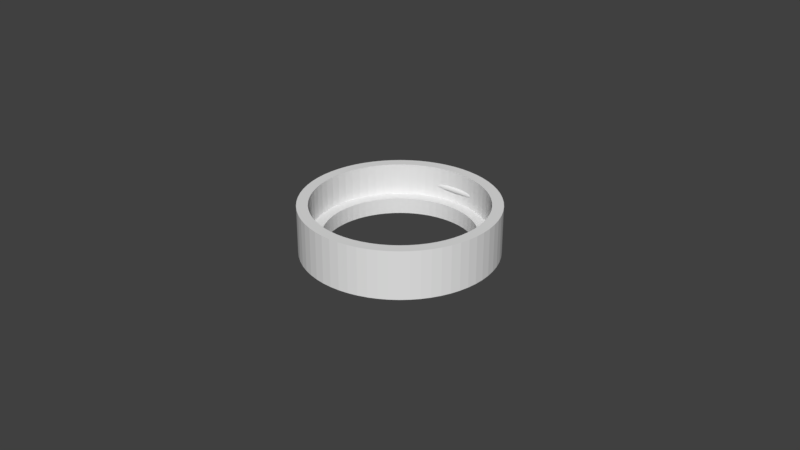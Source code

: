 # Source: gillette-holder-2.blend  (saved by Blender 2.79.0; exported with 4.5.12 LTS)
import bpy
from mathutils import Matrix  # noqa: F401  (used for matrix-valued properties, if any)

bpy.ops.wm.read_factory_settings(use_empty=True)
scene = bpy.context.scene
scene.name = 'Scene'

# ---- collections
col_collection_1 = bpy.data.collections.new('Collection 1'); scene.collection.children.link(col_collection_1)

# ---- world
world_world = bpy.data.worlds.new('World'); scene.world = world_world
world_world.color = (0.05088, 0.05088, 0.05088)
world_world.use_sun_shadow = False
world_world.sun_shadow_jitter_overblur = 0.0
world_world.cycles.sampling_method = 'MANUAL'

# ---- meshes
me_cylinder_003 = bpy.data.meshes.new('Cylinder.003')
me_cylinder_003.from_pydata([(-0.0075, 0.0266, 0.009), (0.0075, 0.0266, 0.009), (-0.0075, 0.0274, 0.009), (0.0075, 0.0274, 0.009), (-0.0075, 0.02738, 0.008844), (0.0075, 0.02738, 0.008844), (-0.0075, 0.02734, 0.008694), (0.0075, 0.02734, 0.008694), (-0.0075, 0.02727, 0.008556), (0.0075, 0.02727, 0.008556), (-0.0075, 0.02717, 0.008434), (0.0075, 0.02717, 0.008434), (-0.0075, 0.02704, 0.008335), (0.0075, 0.02704, 0.008335), (-0.0075, 0.02691, 0.008261), (0.0075, 0.02691, 0.008261), (-0.0075, 0.02676, 0.008215), (0.0075, 0.02676, 0.008215), (-0.0075, 0.0266, 0.0082), (0.0075, 0.0266, 0.0082), (-0.0075, 0.02644, 0.008215), (0.0075, 0.02644, 0.008215), (-0.0075, 0.02629, 0.008261), (0.0075, 0.02629, 0.008261), (-0.0075, 0.02616, 0.008335), (0.0075, 0.02616, 0.008335), (-0.0075, 0.02603, 0.008434), (0.0075, 0.02603, 0.008434), (-0.0075, 0.02593, 0.008556), (0.0075, 0.02593, 0.008556), (-0.0075, 0.02586, 0.008694), (0.0075, 0.02586, 0.008694), (-0.0075, 0.02582, 0.008844), (0.0075, 0.02582, 0.008844), (-0.0075, 0.0258, 0.009), (0.0075, 0.0258, 0.009), (-0.0075, 0.02582, 0.009156), (0.0075, 0.02582, 0.009156), (-0.0075, 0.02586, 0.009306), (0.0075, 0.02586, 0.009306), (-0.0075, 0.02593, 0.009444), (0.0075, 0.02593, 0.009444), (-0.0075, 0.02603, 0.009566), (0.0075, 0.02603, 0.009566), (-0.0075, 0.02616, 0.009665), (0.0075, 0.02616, 0.009665), (-0.0075, 0.02629, 0.009739), (0.0075, 0.02629, 0.009739), (-0.0075, 0.02644, 0.009785), (0.0075, 0.02644, 0.009785), (-0.0075, 0.0266, 0.0098), (0.0075, 0.0266, 0.0098), (-0.0075, 0.02676, 0.009785), (0.0075, 0.02676, 0.009785), (-0.0075, 0.02691, 0.009739), (0.0075, 0.02691, 0.009739), (-0.0075, 0.02704, 0.009665), (0.0075, 0.02704, 0.009665), (-0.0075, 0.02717, 0.009566), (0.0075, 0.02717, 0.009566), (-0.0075, 0.02727, 0.009444), (0.0075, 0.02727, 0.009444), (-0.0075, 0.02734, 0.009306), (0.0075, 0.02734, 0.009306), (-0.0075, 0.02738, 0.009156), (0.0075, 0.02738, 0.009156)], [], [(0, 2, 4), (1, 5, 3), (2, 3, 5, 4), (0, 4, 6), (1, 7, 5), (4, 5, 7, 6), (0, 6, 8), (1, 9, 7), (6, 7, 9, 8), (0, 8, 10), (1, 11, 9), (8, 9, 11, 10), (0, 10, 12), (1, 13, 11), (10, 11, 13, 12), (0, 12, 14), (1, 15, 13), (12, 13, 15, 14), (0, 14, 16), (1, 17, 15), (14, 15, 17, 16), (0, 16, 18), (1, 19, 17), (16, 17, 19, 18), (0, 18, 20), (1, 21, 19), (18, 19, 21, 20), (0, 20, 22), (1, 23, 21), (20, 21, 23, 22), (0, 22, 24), (1, 25, 23), (22, 23, 25, 24), (0, 24, 26), (1, 27, 25), (24, 25, 27, 26), (0, 26, 28), (1, 29, 27), (26, 27, 29, 28), (0, 28, 30), (1, 31, 29), (28, 29, 31, 30), (0, 30, 32), (1, 33, 31), (30, 31, 33, 32), (0, 32, 34), (1, 35, 33), (32, 33, 35, 34), (0, 34, 36), (1, 37, 35), (34, 35, 37, 36), (0, 36, 38), (1, 39, 37), (36, 37, 39, 38), (0, 38, 40), (1, 41, 39), (38, 39, 41, 40), (0, 40, 42), (1, 43, 41), (40, 41, 43, 42), (0, 42, 44), (1, 45, 43), (42, 43, 45, 44), (0, 44, 46), (1, 47, 45), (44, 45, 47, 46), (0, 46, 48), (1, 49, 47), (46, 47, 49, 48), (0, 48, 50), (1, 51, 49), (48, 49, 51, 50), (0, 50, 52), (1, 53, 51), (50, 51, 53, 52), (0, 52, 54), (1, 55, 53), (52, 53, 55, 54), (0, 54, 56), (1, 57, 55), (54, 55, 57, 56), (0, 56, 58), (1, 59, 57), (56, 57, 59, 58), (0, 58, 60), (1, 61, 59), (58, 59, 61, 60), (0, 60, 62), (1, 63, 61), (60, 61, 63, 62), (0, 62, 64), (1, 65, 63), (62, 63, 65, 64), (0, 64, 2), (1, 3, 65), (64, 65, 3, 2)])
me_cylinder_003.use_remesh_preserve_volume = False
me_cylinder_003.use_remesh_preserve_attributes = False
me_cylinder_003.use_mirror_vertex_groups = False
me_cylinder_003.update()
me_cylinder_001 = bpy.data.meshes.new('Cylinder.001')
me_cylinder_001.from_pydata([(0.0, 0.023, 4.657e-10), (0.0, 0.03, 4.657e-10), (0.002941, 0.02986, 4.657e-10), (0.002254, 0.02289, 4.657e-10), (-0.002254, 0.02289, 4.657e-10), (-0.002941, 0.02986, 4.657e-10), (0.0, 0.03, 0.015), (0.002941, 0.02986, 0.015), (0.005853, 0.02942, 4.657e-10), (0.004487, 0.02256, 4.657e-10), (-0.004487, 0.02256, 4.657e-10), (-0.005853, 0.02942, 4.657e-10), (-0.002941, 0.02986, 0.015), (0.002607, 0.02647, 0.015), (0.0, 0.0266, 0.015), (0.005853, 0.02942, 0.015), (0.008709, 0.02871, 4.657e-10), (0.006677, 0.02201, 4.657e-10), (-0.006677, 0.02201, 4.657e-10), (-0.008709, 0.02871, 4.657e-10), (-0.005853, 0.02942, 0.015), (-0.002607, 0.02647, 0.015), (0.0, 0.0266, 0.005), (0.002607, 0.02647, 0.005), (0.005189, 0.02609, 0.015), (0.008709, 0.02871, 0.015), (0.01148, 0.02772, 4.657e-10), (0.008802, 0.02125, 4.657e-10), (-0.008802, 0.02125, 4.657e-10), (-0.01148, 0.02772, 4.657e-10), (-0.008709, 0.02871, 0.015), (-0.005189, 0.02609, 0.015), (-0.002607, 0.02647, 0.005), (0.005189, 0.02609, 0.005), (0.002254, 0.02289, 0.005), (0.0, 0.023, 0.005), (0.007722, 0.02545, 0.015), (0.01148, 0.02772, 0.015), (0.01414, 0.02646, 4.657e-10), (0.01084, 0.02028, 4.657e-10), (-0.01084, 0.02028, 4.657e-10), (-0.01414, 0.02646, 4.657e-10), (-0.01148, 0.02772, 0.015), (-0.007722, 0.02545, 0.015), (-0.005189, 0.02609, 0.005), (-0.002254, 0.02289, 0.005), (0.007722, 0.02545, 0.005), (0.004487, 0.02256, 0.005), (0.01018, 0.02458, 0.015), (0.01414, 0.02646, 0.015), (0.01667, 0.02494, 4.657e-10), (0.01278, 0.01912, 4.657e-10), (-0.01278, 0.01912, 4.657e-10), (-0.01667, 0.02494, 4.657e-10), (-0.01414, 0.02646, 0.015), (-0.01018, 0.02458, 0.015), (-0.007722, 0.02545, 0.005), (-0.004487, 0.02256, 0.005), (0.006677, 0.02201, 0.005), (0.01018, 0.02458, 0.005), (0.01254, 0.02346, 0.015), (0.01667, 0.02494, 0.015), (0.01903, 0.02319, 4.657e-10), (0.01459, 0.01778, 4.657e-10), (-0.01459, 0.01778, 4.657e-10), (-0.01903, 0.02319, 4.657e-10), (-0.01667, 0.02494, 0.015), (-0.01254, 0.02346, 0.015), (-0.01018, 0.02458, 0.005), (-0.006677, 0.02201, 0.005), (0.008802, 0.02125, 0.005), (0.01254, 0.02346, 0.005), (0.01478, 0.02212, 0.015), (0.01903, 0.02319, 0.015), (0.02121, 0.02121, 4.657e-10), (0.01626, 0.01626, 4.657e-10), (-0.01626, 0.01626, 4.657e-10), (-0.02121, 0.02121, 4.657e-10), (-0.01903, 0.02319, 0.015), (-0.01478, 0.02212, 0.015), (-0.01254, 0.02346, 0.005), (-0.008802, 0.02125, 0.005), (0.01084, 0.02028, 0.005), (0.01478, 0.02212, 0.005), (0.01687, 0.02056, 0.015), (0.02121, 0.02121, 0.015), (0.02319, 0.01903, 4.657e-10), (0.01778, 0.01459, 4.657e-10), (-0.02319, 0.01903, 4.657e-10), (-0.02121, 0.02121, 0.015), (-0.01687, 0.02056, 0.015), (-0.01478, 0.02212, 0.005), (-0.01084, 0.02028, 0.005), (0.01278, 0.01912, 0.005), (0.01687, 0.02056, 0.005), (0.01881, 0.01881, 0.015), (0.02319, 0.01903, 0.015), (0.02494, 0.01667, 4.657e-10), (0.01912, 0.01278, 4.657e-10), (-0.01912, 0.01278, 4.657e-10), (-0.02494, 0.01667, 4.657e-10), (-0.01778, 0.01459, 4.657e-10), (-0.02319, 0.01903, 0.015), (-0.01881, 0.01881, 0.015), (-0.01687, 0.02056, 0.005), (-0.01278, 0.01912, 0.005), (0.01459, 0.01778, 0.005), (0.01881, 0.01881, 0.005), (0.02056, 0.01687, 0.015), (0.02494, 0.01667, 0.015), (0.02646, 0.01414, 4.657e-10), (0.02028, 0.01084, 4.657e-10), (-0.02028, 0.01084, 4.657e-10), (-0.02646, 0.01414, 4.657e-10), (-0.02494, 0.01667, 0.015), (-0.02056, 0.01687, 0.015), (-0.01881, 0.01881, 0.005), (-0.01459, 0.01778, 0.005), (0.01626, 0.01626, 0.005), (0.02056, 0.01687, 0.005), (0.02212, 0.01478, 0.015), (0.02646, 0.01414, 0.015), (0.02772, 0.01148, 4.657e-10), (0.02125, 0.008802, 4.657e-10), (-0.02125, 0.008802, 4.657e-10), (-0.02772, 0.01148, 4.657e-10), (-0.02646, 0.01414, 0.015), (-0.02212, 0.01478, 0.015), (-0.02056, 0.01687, 0.005), (0.01778, 0.01459, 0.005), (0.02212, 0.01478, 0.005), (0.02346, 0.01254, 0.015), (0.02772, 0.01148, 0.015), (0.02871, 0.008709, 4.657e-10), (0.02201, 0.006677, 4.657e-10), (-0.02201, 0.006677, 4.657e-10), (-0.02871, 0.008709, 4.657e-10), (-0.02772, 0.01148, 0.015), (-0.02346, 0.01254, 0.015), (-0.02212, 0.01478, 0.005), (-0.01626, 0.01626, 0.005), (0.01912, 0.01278, 0.005), (0.02346, 0.01254, 0.005), (0.02458, 0.01018, 0.015), (0.02871, 0.008709, 0.015), (0.02942, 0.005853, 4.657e-10), (0.02256, 0.004487, 4.657e-10), (-0.02256, 0.004487, 4.657e-10), (-0.02942, 0.005853, 4.657e-10), (-0.02871, 0.008709, 0.015), (-0.02458, 0.01018, 0.015), (-0.02346, 0.01254, 0.005), (-0.01912, 0.01278, 0.005), (-0.01778, 0.01459, 0.005), (0.02028, 0.01084, 0.005), (0.02458, 0.01018, 0.005), (0.02545, 0.007722, 0.015), (0.02942, 0.005853, 0.015), (0.02986, 0.002941, 4.657e-10), (0.02289, 0.002254, 4.657e-10), (-0.02289, 0.002254, 4.657e-10), (-0.02986, 0.00294, 4.657e-10), (-0.02942, 0.005853, 0.015), (-0.02545, 0.007722, 0.015), (-0.02458, 0.01018, 0.005), (-0.02028, 0.01084, 0.005), (0.02125, 0.008802, 0.005), (0.02545, 0.007722, 0.005), (0.02609, 0.005189, 0.015), (0.02986, 0.002941, 0.015), (0.03, -4.888e-09, 4.657e-10), (0.023, -3.747e-09, 4.657e-10), (-0.023, -1.069e-08, 4.657e-10), (-0.03, -1.395e-08, 4.657e-10), (-0.02986, 0.00294, 0.015), (-0.02609, 0.005189, 0.015), (-0.02545, 0.007722, 0.005), (-0.02125, 0.008802, 0.005), (0.02201, 0.006677, 0.005), (0.02609, 0.005189, 0.005), (0.02647, 0.002607, 0.015), (0.03, -4.888e-09, 0.015), (0.02986, -0.002941, 4.657e-10), (0.02289, -0.002254, 4.657e-10), (-0.02289, -0.002254, 4.657e-10), (-0.02986, -0.002941, 4.657e-10), (-0.03, -1.395e-08, 0.015), (-0.02647, 0.002607, 0.015), (-0.02609, 0.005189, 0.005), (-0.02201, 0.006677, 0.005), (0.02256, 0.004487, 0.005), (0.02647, 0.002607, 0.005), (0.0266, -4.334e-09, 0.015), (0.02986, -0.002941, 0.015), (0.02942, -0.005853, 4.657e-10), (0.02256, -0.004487, 4.657e-10), (-0.02256, -0.004487, 4.657e-10), (-0.02942, -0.005853, 4.657e-10), (-0.02986, -0.002941, 0.015), (-0.0266, -1.237e-08, 0.015), (-0.02647, 0.002607, 0.005), (-0.02256, 0.004487, 0.005), (0.02289, 0.002254, 0.005), (0.0266, -4.334e-09, 0.005), (0.02647, -0.002607, 0.015), (0.02942, -0.005853, 0.015), (0.02871, -0.008709, 4.657e-10), (0.02201, -0.006677, 4.657e-10), (-0.02201, -0.006677, 4.657e-10), (-0.02871, -0.008709, 4.657e-10), (-0.02942, -0.005853, 0.015), (-0.02647, -0.002607, 0.015), (-0.0266, -1.237e-08, 0.005), (-0.02289, 0.002254, 0.005), (0.023, -3.747e-09, 0.005), (0.02647, -0.002607, 0.005), (0.02609, -0.005189, 0.015), (0.02871, -0.008709, 0.015), (0.02772, -0.01148, 4.657e-10), (-0.02125, -0.008802, 4.657e-10), (-0.02772, -0.01148, 4.657e-10), (-0.02871, -0.008709, 0.015), (-0.02609, -0.005189, 0.015), (-0.02647, -0.002607, 0.005), (-0.023, -1.069e-08, 0.005), (0.02289, -0.002254, 0.005), (0.02609, -0.005189, 0.005), (0.02545, -0.007722, 0.015), (0.02772, -0.01148, 0.015), (0.02646, -0.01414, 4.657e-10), (0.02028, -0.01084, 4.657e-10), (0.02125, -0.008802, 4.657e-10), (-0.02028, -0.01084, 4.657e-10), (-0.02646, -0.01414, 4.657e-10), (-0.02772, -0.01148, 0.015), (-0.02545, -0.007722, 0.015), (-0.02609, -0.005189, 0.005), (-0.02289, -0.002254, 0.005), (0.02256, -0.004487, 0.005), (0.02545, -0.007722, 0.005), (0.02458, -0.01018, 0.015), (0.02646, -0.01414, 0.015), (0.02494, -0.01667, 4.657e-10), (0.01912, -0.01278, 4.657e-10), (-0.02494, -0.01667, 4.657e-10), (-0.02646, -0.01414, 0.015), (-0.02458, -0.01018, 0.015), (-0.02545, -0.007722, 0.005), (-0.02256, -0.004487, 0.005), (0.02201, -0.006677, 0.005), (0.02458, -0.01018, 0.005), (0.02346, -0.01254, 0.015), (0.02494, -0.01667, 0.015), (0.02319, -0.01903, 4.657e-10), (0.01778, -0.01459, 4.657e-10), (-0.01778, -0.01459, 4.657e-10), (-0.02319, -0.01903, 4.657e-10), (-0.01912, -0.01278, 4.657e-10), (-0.02494, -0.01667, 0.015), (-0.02346, -0.01254, 0.015), (-0.02458, -0.01018, 0.005), (-0.02201, -0.006677, 0.005), (0.02125, -0.008802, 0.005), (0.02346, -0.01254, 0.005), (0.02212, -0.01478, 0.015), (0.02319, -0.01903, 0.015), (0.02121, -0.02121, 4.657e-10), (0.01626, -0.01626, 4.657e-10), (-0.01626, -0.01626, 4.657e-10), (-0.02121, -0.02121, 4.657e-10), (-0.02319, -0.01903, 0.015), (-0.02212, -0.01478, 0.015), (-0.02346, -0.01254, 0.005), (-0.02125, -0.008802, 0.005), (0.02028, -0.01084, 0.005), (0.02212, -0.01478, 0.005), (0.02056, -0.01687, 0.015), (0.02121, -0.02121, 0.015), (0.01903, -0.02319, 4.657e-10), (0.01459, -0.01778, 4.657e-10), (-0.01459, -0.01778, 4.657e-10), (-0.01903, -0.02319, 4.657e-10), (-0.02121, -0.02121, 0.015), (-0.02056, -0.01687, 0.015), (-0.02212, -0.01478, 0.005), (-0.02028, -0.01084, 0.005), (0.01912, -0.01278, 0.005), (0.02056, -0.01687, 0.005), (0.01881, -0.01881, 0.015), (0.01903, -0.02319, 0.015), (0.01667, -0.02494, 4.657e-10), (0.01278, -0.01912, 4.657e-10), (-0.01278, -0.01912, 4.657e-10), (-0.01667, -0.02494, 4.657e-10), (-0.01903, -0.02319, 0.015), (-0.01881, -0.01881, 0.015), (-0.02056, -0.01687, 0.005), (0.01778, -0.01459, 0.005), (0.01881, -0.01881, 0.005), (0.01687, -0.02056, 0.015), (0.01667, -0.02494, 0.015), (0.01414, -0.02646, 4.657e-10), (0.01084, -0.02028, 4.657e-10), (-0.01084, -0.02028, 4.657e-10), (-0.01414, -0.02646, 4.657e-10), (-0.01667, -0.02494, 0.015), (-0.01687, -0.02056, 0.015), (-0.01881, -0.01881, 0.005), (-0.01778, -0.01459, 0.005), (-0.01912, -0.01278, 0.005), (0.01626, -0.01626, 0.005), (0.01687, -0.02056, 0.005), (0.01478, -0.02212, 0.015), (0.01414, -0.02646, 0.015), (0.01148, -0.02772, 4.657e-10), (0.008802, -0.02125, 4.657e-10), (-0.008802, -0.02125, 4.657e-10), (-0.01148, -0.02772, 4.657e-10), (-0.01414, -0.02646, 0.015), (-0.01478, -0.02212, 0.015), (-0.01687, -0.02056, 0.005), (-0.01626, -0.01626, 0.005), (0.01478, -0.02212, 0.005), (0.01254, -0.02346, 0.015), (0.01148, -0.02772, 0.015), (0.008709, -0.02871, 4.657e-10), (0.006677, -0.02201, 4.657e-10), (-0.006677, -0.02201, 4.657e-10), (-0.008709, -0.02871, 4.657e-10), (-0.01148, -0.02772, 0.015), (-0.01254, -0.02346, 0.015), (-0.01478, -0.02212, 0.005), (-0.01459, -0.01778, 0.005), (0.01278, -0.01912, 0.005), (0.01459, -0.01778, 0.005), (0.01254, -0.02346, 0.005), (0.01018, -0.02458, 0.015), (0.008709, -0.02871, 0.015), (0.005853, -0.02942, 4.657e-10), (0.004487, -0.02256, 4.657e-10), (-0.004487, -0.02256, 4.657e-10), (-0.005853, -0.02942, 4.657e-10), (-0.008709, -0.02871, 0.015), (-0.01018, -0.02458, 0.015), (-0.01254, -0.02346, 0.005), (-0.01278, -0.01912, 0.005), (0.01084, -0.02028, 0.005), (0.01018, -0.02458, 0.005), (0.007722, -0.02545, 0.015), (0.005853, -0.02942, 0.015), (0.00294, -0.02986, 4.657e-10), (0.002254, -0.02289, 4.657e-10), (-0.002254, -0.02289, 4.657e-10), (-0.002941, -0.02986, 4.657e-10), (-0.005853, -0.02942, 0.015), (-0.007722, -0.02545, 0.015), (-0.01018, -0.02458, 0.005), (-0.01084, -0.02028, 0.005), (0.008802, -0.02125, 0.005), (0.007722, -0.02545, 0.005), (0.005189, -0.02609, 0.015), (0.00294, -0.02986, 0.015), (-2.408e-08, -0.03, 4.657e-10), (-1.846e-08, -0.023, 4.657e-10), (-0.002941, -0.02986, 0.015), (-0.005189, -0.02609, 0.015), (-0.007722, -0.02545, 0.005), (-0.008802, -0.02125, 0.005), (0.006677, -0.02201, 0.005), (0.005189, -0.02609, 0.005), (0.002607, -0.02647, 0.015), (-2.408e-08, -0.03, 0.015), (-0.002607, -0.02647, 0.015), (-0.005189, -0.02609, 0.005), (-0.006677, -0.02201, 0.005), (0.004487, -0.02256, 0.005), (0.002607, -0.02647, 0.005), (-2.135e-08, -0.0266, 0.015), (-0.002607, -0.02647, 0.005), (-0.004487, -0.02256, 0.005), (0.002254, -0.02289, 0.005), (-2.135e-08, -0.0266, 0.005), (-0.002254, -0.02289, 0.005), (-1.846e-08, -0.023, 0.005)], [], [(0, 1, 2, 3), (4, 5, 1, 0), (1, 6, 7, 2), (3, 2, 8, 9), (10, 11, 5, 4), (5, 12, 6, 1), (13, 7, 6, 14), (2, 7, 15, 8), (9, 8, 16, 17), (18, 19, 11, 10), (11, 20, 12, 5), (14, 6, 12, 21), (13, 14, 22, 23), (24, 15, 7, 13), (8, 15, 25, 16), (17, 16, 26, 27), (28, 29, 19, 18), (19, 30, 20, 11), (21, 12, 20, 31), (14, 21, 32, 22), (24, 13, 23, 33), (34, 23, 22, 35), (36, 25, 15, 24), (16, 25, 37, 26), (27, 26, 38, 39), (40, 41, 29, 28), (29, 42, 30, 19), (31, 20, 30, 43), (21, 31, 44, 32), (35, 22, 32, 45), (33, 46, 36, 24), (47, 33, 23, 34), (48, 37, 25, 36), (26, 37, 49, 38), (39, 38, 50, 51), (52, 53, 41, 40), (41, 54, 42, 29), (43, 30, 42, 55), (31, 43, 56, 44), (45, 32, 44, 57), (58, 46, 33, 47), (48, 36, 46, 59), (60, 49, 37, 48), (38, 49, 61, 50), (51, 50, 62, 63), (64, 65, 53, 52), (53, 66, 54, 41), (55, 42, 54, 67), (43, 55, 68, 56), (57, 44, 56, 69), (70, 59, 46, 58), (60, 48, 59, 71), (72, 61, 49, 60), (50, 61, 73, 62), (63, 62, 74, 75), (76, 77, 65, 64), (65, 78, 66, 53), (67, 54, 66, 79), (55, 67, 80, 68), (69, 56, 68, 81), (82, 71, 59, 70), (71, 83, 72, 60), (84, 73, 61, 72), (62, 73, 85, 74), (75, 74, 86, 87), (101, 88, 77, 76), (77, 89, 78, 65), (79, 66, 78, 90), (67, 79, 91, 80), (81, 68, 80, 92), (93, 83, 71, 82), (83, 94, 84, 72), (95, 85, 73, 84), (74, 85, 96, 86), (87, 86, 97, 98), (99, 100, 88, 101), (88, 102, 89, 77), (90, 78, 89, 103), (104, 91, 79, 90), (92, 80, 91, 105), (106, 94, 83, 93), (95, 84, 94, 107), (108, 96, 85, 95), (86, 96, 109, 97), (98, 97, 110, 111), (112, 113, 100, 99), (100, 114, 102, 88), (103, 89, 102, 115), (90, 103, 116, 104), (105, 91, 104, 117), (118, 107, 94, 106), (107, 119, 108, 95), (120, 109, 96, 108), (97, 109, 121, 110), (111, 110, 122, 123), (124, 125, 113, 112), (113, 126, 114, 100), (115, 102, 114, 127), (128, 116, 103, 115), (117, 104, 116, 140), (129, 119, 107, 118), (119, 130, 120, 108), (131, 121, 109, 120), (110, 121, 132, 122), (123, 122, 133, 134), (135, 136, 125, 124), (125, 137, 126, 113), (127, 114, 126, 138), (139, 128, 115, 127), (140, 116, 128, 153), (141, 130, 119, 129), (130, 142, 131, 120), (143, 132, 121, 131), (122, 132, 144, 133), (134, 133, 145, 146), (147, 148, 136, 135), (136, 149, 137, 125), (138, 126, 137, 150), (127, 138, 151, 139), (153, 128, 139, 152), (154, 142, 130, 141), (143, 131, 142, 155), (156, 144, 132, 143), (133, 144, 157, 145), (146, 145, 158, 159), (160, 161, 148, 147), (148, 162, 149, 136), (150, 137, 149, 163), (164, 151, 138, 150), (152, 139, 151, 165), (166, 155, 142, 154), (156, 143, 155, 167), (168, 157, 144, 156), (145, 157, 169, 158), (159, 158, 170, 171), (172, 173, 161, 160), (161, 174, 162, 148), (163, 149, 162, 175), (150, 163, 176, 164), (165, 151, 164, 177), (178, 167, 155, 166), (167, 179, 168, 156), (180, 169, 157, 168), (158, 169, 181, 170), (171, 170, 182, 183), (184, 185, 173, 172), (173, 186, 174, 161), (175, 162, 174, 187), (163, 175, 188, 176), (177, 164, 176, 189), (190, 179, 167, 178), (179, 191, 180, 168), (192, 181, 169, 180), (170, 181, 193, 182), (183, 182, 194, 195), (196, 197, 185, 184), (185, 198, 186, 173), (187, 174, 186, 199), (175, 187, 200, 188), (189, 176, 188, 201), (202, 191, 179, 190), (192, 180, 191, 203), (204, 193, 181, 192), (182, 193, 205, 194), (195, 194, 206, 207), (208, 209, 197, 196), (197, 210, 198, 185), (199, 186, 198, 211), (187, 199, 212, 200), (201, 188, 200, 213), (214, 203, 191, 202), (204, 192, 203, 215), (216, 205, 193, 204), (194, 205, 217, 206), (207, 206, 218, 231), (219, 220, 209, 208), (209, 221, 210, 197), (211, 198, 210, 222), (199, 211, 223, 212), (213, 200, 212, 224), (225, 215, 203, 214), (216, 204, 215, 226), (227, 217, 205, 216), (206, 217, 228, 218), (231, 218, 229, 230), (232, 233, 220, 219), (220, 234, 221, 209), (222, 210, 221, 235), (211, 222, 236, 223), (224, 212, 223, 237), (238, 226, 215, 225), (227, 216, 226, 239), (240, 228, 217, 227), (218, 228, 241, 229), (230, 229, 242, 243), (257, 244, 233, 232), (233, 245, 234, 220), (235, 221, 234, 246), (247, 236, 222, 235), (237, 223, 236, 248), (249, 239, 226, 238), (240, 227, 239, 250), (251, 241, 228, 240), (229, 241, 252, 242), (243, 242, 253, 254), (255, 256, 244, 257), (244, 258, 245, 233), (246, 234, 245, 259), (260, 247, 235, 246), (248, 236, 247, 261), (262, 250, 239, 249), (251, 240, 250, 263), (264, 252, 241, 251), (242, 252, 265, 253), (254, 253, 266, 267), (268, 269, 256, 255), (256, 270, 258, 244), (259, 245, 258, 271), (246, 259, 272, 260), (261, 247, 260, 273), (274, 263, 250, 262), (264, 251, 263, 275), (276, 265, 252, 264), (253, 265, 277, 266), (267, 266, 278, 279), (280, 281, 269, 268), (269, 282, 270, 256), (271, 258, 270, 283), (259, 271, 284, 272), (273, 260, 272, 285), (286, 275, 263, 274), (275, 287, 276, 264), (288, 277, 265, 276), (266, 277, 289, 278), (279, 278, 290, 291), (292, 293, 281, 280), (281, 294, 282, 269), (283, 270, 282, 295), (271, 283, 296, 284), (285, 272, 284, 309), (297, 287, 275, 286), (288, 276, 287, 298), (299, 289, 277, 288), (278, 289, 300, 290), (291, 290, 301, 302), (303, 304, 293, 292), (293, 305, 294, 281), (295, 282, 294, 306), (283, 295, 307, 296), (309, 284, 296, 308), (310, 298, 287, 297), (299, 288, 298, 311), (312, 300, 289, 299), (290, 300, 313, 301), (302, 301, 314, 315), (316, 317, 304, 303), (304, 318, 305, 293), (306, 294, 305, 319), (320, 307, 295, 306), (308, 296, 307, 321), (334, 311, 298, 310), (311, 322, 312, 299), (323, 313, 300, 312), (301, 313, 324, 314), (315, 314, 325, 326), (327, 328, 317, 316), (317, 329, 318, 304), (319, 305, 318, 330), (306, 319, 331, 320), (321, 307, 320, 332), (333, 322, 311, 334), (323, 312, 322, 335), (336, 324, 313, 323), (314, 324, 337, 325), (326, 325, 338, 339), (340, 341, 328, 327), (328, 342, 329, 317), (330, 318, 329, 343), (319, 330, 344, 331), (332, 320, 331, 345), (346, 335, 322, 333), (336, 323, 335, 347), (348, 337, 324, 336), (325, 337, 349, 338), (339, 338, 350, 351), (352, 353, 341, 340), (341, 354, 342, 328), (343, 329, 342, 355), (356, 344, 330, 343), (345, 331, 344, 357), (358, 347, 335, 346), (348, 336, 347, 359), (360, 349, 337, 348), (338, 349, 361, 350), (351, 350, 362, 363), (363, 362, 353, 352), (353, 364, 354, 341), (355, 342, 354, 365), (343, 355, 366, 356), (357, 344, 356, 367), (368, 359, 347, 358), (360, 348, 359, 369), (370, 361, 349, 360), (350, 361, 371, 362), (362, 371, 364, 353), (365, 354, 364, 372), (355, 365, 373, 366), (367, 356, 366, 374), (375, 369, 359, 368), (370, 360, 369, 376), (377, 371, 361, 370), (372, 364, 371, 377), (365, 372, 378, 373), (374, 366, 373, 379), (380, 376, 369, 375), (377, 370, 376, 381), (372, 377, 381, 378), (379, 373, 378, 382), (383, 381, 376, 380), (382, 378, 381, 383), (0, 3, 34, 35), (4, 0, 35, 45), (3, 9, 47, 34), (10, 4, 45, 57), (9, 17, 58, 47), (18, 10, 57, 69), (17, 27, 70, 58), (28, 18, 69, 81), (27, 39, 82, 70), (40, 28, 81, 92), (39, 51, 93, 82), (52, 40, 92, 105), (51, 63, 106, 93), (64, 52, 105, 117), (63, 75, 118, 106), (76, 64, 117, 140), (75, 87, 129, 118), (101, 76, 140, 153), (87, 98, 141, 129), (99, 101, 153, 152), (98, 111, 154, 141), (112, 99, 152, 165), (111, 123, 166, 154), (124, 112, 165, 177), (123, 134, 178, 166), (135, 124, 177, 189), (134, 146, 190, 178), (147, 135, 189, 201), (146, 159, 202, 190), (160, 147, 201, 213), (159, 171, 214, 202), (172, 160, 213, 224), (171, 183, 225, 214), (184, 172, 224, 237), (183, 195, 238, 225), (196, 184, 237, 248), (195, 207, 249, 238), (208, 196, 248, 261), (207, 231, 262, 249), (219, 208, 261, 273), (231, 230, 274, 262), (232, 219, 273, 285), (230, 243, 286, 274), (257, 232, 285, 309), (243, 254, 297, 286), (255, 257, 309, 308), (254, 267, 310, 297), (268, 255, 308, 321), (267, 279, 334, 310), (280, 268, 321, 332), (279, 291, 333, 334), (292, 280, 332, 345), (291, 302, 346, 333), (303, 292, 345, 357), (302, 315, 358, 346), (316, 303, 357, 367), (315, 326, 368, 358), (327, 316, 367, 374), (326, 339, 375, 368), (340, 327, 374, 379), (339, 351, 380, 375), (352, 340, 379, 382), (351, 363, 383, 380), (363, 352, 382, 383)])
me_cylinder_001.use_remesh_preserve_volume = False
me_cylinder_001.use_remesh_preserve_attributes = False
me_cylinder_001.use_mirror_vertex_groups = False
me_cylinder_001.update()

# ---- objects
ob_cylinder = bpy.data.objects.new('Cylinder', me_cylinder_003)
ob_outershape = bpy.data.objects.new('OuterShape', me_cylinder_001)

# ---- transforms, parenting, visibility, modifiers, constraints
ob_cylinder.location = (0.0, 0.0, 0.0)
ob_cylinder.lineart.crease_threshold = 0.0
ob_outershape.location = (0.0, 0.0, 0.0)
ob_outershape.lineart.crease_threshold = 0.0

# ---- collection membership
col_collection_1.objects.link(ob_cylinder)
col_collection_1.objects.link(ob_outershape)

# ---- scene / render settings (as saved in the file)
scene.frame_start = 1; scene.frame_end = 250; scene.frame_set(1)
scene.render.engine = 'BLENDER_EEVEE_NEXT'
scene.render.resolution_percentage = 50
scene.render.dither_intensity = 0.0
scene.cycles.use_denoising = False
scene.cycles.samples = 128
scene.cycles.sampling_pattern = 'TABULATED_SOBOL'
scene.cycles.use_adaptive_sampling = False
scene.cycles.use_light_tree = False
scene.cycles.blur_glossy = 0.0
scene.cycles.sample_clamp_indirect = 0.0
scene.view_settings.view_transform = 'Standard'
bpy.context.view_layer.update()

# ---- added for rendering (the .blend has no active camera and no usable light): camera, sun
cam_auto = bpy.data.cameras.new('AutoCamera')
cam_auto.lens = 50.0
cam_auto.sensor_width = 36.0
cam_auto.clip_end = 1000.0
ob_auto_camera = bpy.data.objects.new('AutoCamera', cam_auto)
scene.collection.objects.link(ob_auto_camera)
ob_auto_camera.location = (0.185045, -0.222054, 0.155536)
ob_auto_camera.rotation_euler = (1.09748, -7.21219e-08, 0.694738)
scene.camera = ob_auto_camera
light_auto_sun = bpy.data.lights.new('AutoSun', 'SUN')
light_auto_sun.energy = 3.0
light_auto_sun.angle = 0.0523599
ob_auto_sun = bpy.data.objects.new('AutoSun', light_auto_sun)
scene.collection.objects.link(ob_auto_sun)
ob_auto_sun.rotation_euler = (0.872665, 0.174533, 0.523599)
bpy.context.view_layer.update()
